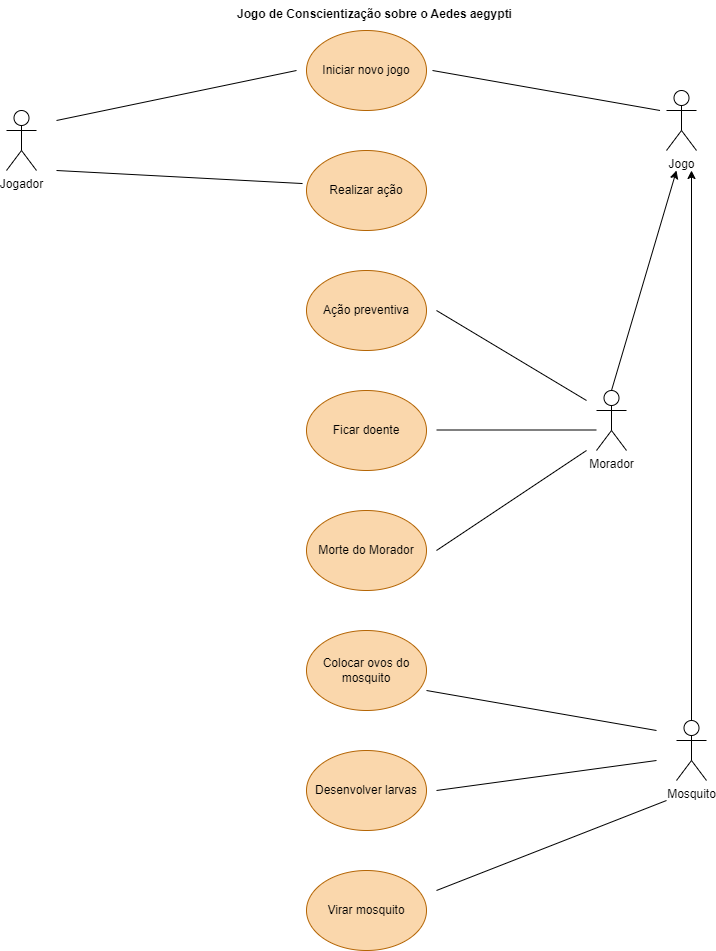

The diagram above was exported from draw.io. Its source (the exported page's mxGraphModel, read from the mxfile embedded in the PNG):
<mxGraphModel dx="936" dy="507" grid="0" gridSize="10" guides="1" tooltips="1" connect="1" arrows="1" fold="1" page="1" pageScale="1" pageWidth="827" pageHeight="1169" background="#ffffff" math="0" shadow="0">
  <root>
    <mxCell id="0" />
    <mxCell id="1" parent="0" />
    <mxCell id="2-4KFU1p4DqLNyjdMkpc-1" value="Iniciar novo jogo" style="ellipse;whiteSpace=wrap;html=1;fillColor=#fad7ac;strokeColor=#b46504;" parent="1" vertex="1">
      <mxGeometry x="340" y="40" width="120" height="80" as="geometry" />
    </mxCell>
    <mxCell id="2-4KFU1p4DqLNyjdMkpc-2" value="Realizar ação" style="ellipse;whiteSpace=wrap;html=1;fillColor=#fad7ac;strokeColor=#b46504;" parent="1" vertex="1">
      <mxGeometry x="340" y="160" width="120" height="80" as="geometry" />
    </mxCell>
    <mxCell id="2-4KFU1p4DqLNyjdMkpc-27" style="rounded=0;orthogonalLoop=1;jettySize=auto;html=1;exitX=1;exitY=1;exitDx=0;exitDy=0;exitPerimeter=0;endArrow=none;endFill=0;entryX=-0.033;entryY=0.413;entryDx=0;entryDy=0;entryPerimeter=0;" parent="1" target="2-4KFU1p4DqLNyjdMkpc-2" edge="1">
      <mxGeometry relative="1" as="geometry">
        <mxPoint x="330" y="230" as="targetPoint" />
        <mxPoint x="90" y="180" as="sourcePoint" />
      </mxGeometry>
    </mxCell>
    <mxCell id="2-4KFU1p4DqLNyjdMkpc-3" value="Jogador" style="shape=umlActor;verticalLabelPosition=bottom;verticalAlign=top;html=1;outlineConnect=0;" parent="1" vertex="1">
      <mxGeometry x="40" y="120" width="30" height="60" as="geometry" />
    </mxCell>
    <mxCell id="2-4KFU1p4DqLNyjdMkpc-36" style="rounded=0;orthogonalLoop=1;jettySize=auto;html=1;exitX=0;exitY=0.3333333333333333;exitDx=0;exitDy=0;exitPerimeter=0;endArrow=none;endFill=0;" parent="1" edge="1">
      <mxGeometry relative="1" as="geometry">
        <mxPoint x="693.52" y="120" as="sourcePoint" />
        <mxPoint x="466" y="80" as="targetPoint" />
      </mxGeometry>
    </mxCell>
    <mxCell id="2-4KFU1p4DqLNyjdMkpc-4" value="Jogo" style="shape=umlActor;verticalLabelPosition=bottom;verticalAlign=top;html=1;outlineConnect=0;" parent="1" vertex="1">
      <mxGeometry x="700" y="100" width="30" height="60" as="geometry" />
    </mxCell>
    <mxCell id="2-4KFU1p4DqLNyjdMkpc-21" style="rounded=0;orthogonalLoop=1;jettySize=auto;html=1;exitX=0.5;exitY=0;exitDx=0;exitDy=0;exitPerimeter=0;" parent="1" source="2-4KFU1p4DqLNyjdMkpc-5" edge="1">
      <mxGeometry relative="1" as="geometry">
        <mxPoint x="710" y="180" as="targetPoint" />
      </mxGeometry>
    </mxCell>
    <mxCell id="2-4KFU1p4DqLNyjdMkpc-28" style="rounded=0;orthogonalLoop=1;jettySize=auto;html=1;endArrow=none;endFill=0;" parent="1" edge="1">
      <mxGeometry relative="1" as="geometry">
        <mxPoint x="470" y="320" as="targetPoint" />
        <mxPoint x="620" y="410" as="sourcePoint" />
      </mxGeometry>
    </mxCell>
    <mxCell id="2-4KFU1p4DqLNyjdMkpc-30" style="rounded=0;orthogonalLoop=1;jettySize=auto;html=1;endArrow=none;endFill=0;" parent="1" edge="1">
      <mxGeometry relative="1" as="geometry">
        <mxPoint x="470" y="560" as="targetPoint" />
        <mxPoint x="620" y="460" as="sourcePoint" />
      </mxGeometry>
    </mxCell>
    <mxCell id="2-4KFU1p4DqLNyjdMkpc-5" value="Morador" style="shape=umlActor;verticalLabelPosition=bottom;verticalAlign=top;html=1;outlineConnect=0;" parent="1" vertex="1">
      <mxGeometry x="630" y="400" width="30" height="60" as="geometry" />
    </mxCell>
    <mxCell id="2-4KFU1p4DqLNyjdMkpc-6" value="Ação preventiva" style="ellipse;whiteSpace=wrap;html=1;fillColor=#fad7ac;strokeColor=#b46504;" parent="1" vertex="1">
      <mxGeometry x="340" y="280" width="120" height="80" as="geometry" />
    </mxCell>
    <mxCell id="2-4KFU1p4DqLNyjdMkpc-10" style="rounded=0;orthogonalLoop=1;jettySize=auto;html=1;horizontal=1;fontSize=1;verticalAlign=middle;endArrow=none;endFill=0;" parent="1" edge="1">
      <mxGeometry relative="1" as="geometry">
        <mxPoint x="330" y="80" as="sourcePoint" />
        <mxPoint x="90" y="130" as="targetPoint" />
      </mxGeometry>
    </mxCell>
    <mxCell id="2-4KFU1p4DqLNyjdMkpc-15" value="Ficar doente" style="ellipse;whiteSpace=wrap;html=1;fillColor=#fad7ac;strokeColor=#b46504;" parent="1" vertex="1">
      <mxGeometry x="340" y="400" width="120" height="80" as="geometry" />
    </mxCell>
    <mxCell id="2-4KFU1p4DqLNyjdMkpc-16" value="Morte do Morador" style="ellipse;whiteSpace=wrap;html=1;fillColor=#fad7ac;strokeColor=#b46504;" parent="1" vertex="1">
      <mxGeometry x="340" y="520" width="120" height="80" as="geometry" />
    </mxCell>
    <mxCell id="2-4KFU1p4DqLNyjdMkpc-17" value="Colocar ovos do mosquito" style="ellipse;whiteSpace=wrap;html=1;fillColor=#fad7ac;strokeColor=#b46504;" parent="1" vertex="1">
      <mxGeometry x="340" y="640" width="120" height="80" as="geometry" />
    </mxCell>
    <mxCell id="2-4KFU1p4DqLNyjdMkpc-20" style="rounded=0;orthogonalLoop=1;jettySize=auto;html=1;exitX=0.5;exitY=0;exitDx=0;exitDy=0;exitPerimeter=0;" parent="1" source="2-4KFU1p4DqLNyjdMkpc-19" edge="1">
      <mxGeometry relative="1" as="geometry">
        <mxPoint x="725" y="180" as="targetPoint" />
      </mxGeometry>
    </mxCell>
    <mxCell id="2-4KFU1p4DqLNyjdMkpc-31" style="rounded=0;orthogonalLoop=1;jettySize=auto;html=1;endArrow=none;endFill=0;entryX=1;entryY=0.75;entryDx=0;entryDy=0;entryPerimeter=0;" parent="1" target="2-4KFU1p4DqLNyjdMkpc-17" edge="1">
      <mxGeometry relative="1" as="geometry">
        <mxPoint x="449.99506809437446" y="853.8543917369484" as="targetPoint" />
        <mxPoint x="690" y="740" as="sourcePoint" />
      </mxGeometry>
    </mxCell>
    <mxCell id="2-4KFU1p4DqLNyjdMkpc-34" style="rounded=0;orthogonalLoop=1;jettySize=auto;html=1;endArrow=none;endFill=0;" parent="1" edge="1">
      <mxGeometry relative="1" as="geometry">
        <mxPoint x="470" y="800" as="targetPoint" />
        <mxPoint x="690" y="770" as="sourcePoint" />
      </mxGeometry>
    </mxCell>
    <mxCell id="2-4KFU1p4DqLNyjdMkpc-35" style="rounded=0;orthogonalLoop=1;jettySize=auto;html=1;endArrow=none;endFill=0;" parent="1" edge="1">
      <mxGeometry relative="1" as="geometry">
        <mxPoint x="470" y="900" as="targetPoint" />
        <mxPoint x="700" y="810" as="sourcePoint" />
      </mxGeometry>
    </mxCell>
    <mxCell id="2-4KFU1p4DqLNyjdMkpc-19" value="Mosquito" style="shape=umlActor;verticalLabelPosition=bottom;verticalAlign=top;html=1;outlineConnect=0;" parent="1" vertex="1">
      <mxGeometry x="710" y="730" width="30" height="60" as="geometry" />
    </mxCell>
    <mxCell id="2-4KFU1p4DqLNyjdMkpc-29" style="rounded=0;orthogonalLoop=1;jettySize=auto;html=1;endArrow=none;endFill=0;" parent="1" edge="1">
      <mxGeometry relative="1" as="geometry">
        <mxPoint x="470" y="439.5" as="targetPoint" />
        <mxPoint x="630" y="439.5" as="sourcePoint" />
      </mxGeometry>
    </mxCell>
    <mxCell id="2-4KFU1p4DqLNyjdMkpc-32" value="Desenvolver larvas" style="ellipse;whiteSpace=wrap;html=1;fillColor=#fad7ac;strokeColor=#b46504;" parent="1" vertex="1">
      <mxGeometry x="340" y="760" width="120" height="80" as="geometry" />
    </mxCell>
    <mxCell id="2-4KFU1p4DqLNyjdMkpc-33" value="Virar mosquito" style="ellipse;whiteSpace=wrap;html=1;fillColor=#fad7ac;strokeColor=#b46504;" parent="1" vertex="1">
      <mxGeometry x="340" y="880" width="120" height="80" as="geometry" />
    </mxCell>
    <mxCell id="2-4KFU1p4DqLNyjdMkpc-46" value="Jogo de Conscientização sobre o Aedes aegypti" style="text;whiteSpace=wrap;fontStyle=1" parent="1" vertex="1">
      <mxGeometry x="269" y="10" width="290" height="40" as="geometry" />
    </mxCell>
  </root>
</mxGraphModel>